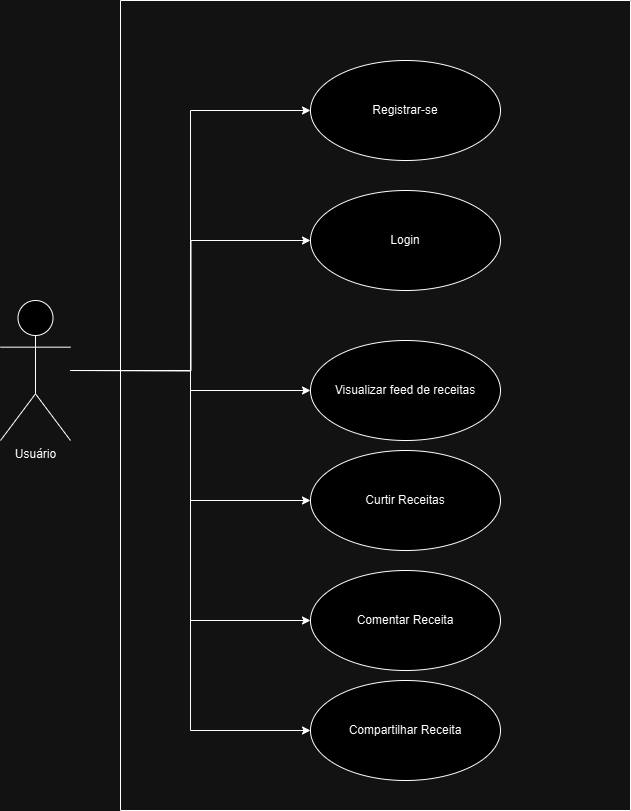

The diagram above was exported from draw.io. Its source (the exported page's mxGraphModel, read from the mxfile embedded in the PNG):
<mxGraphModel dx="1434" dy="772" grid="1" gridSize="10" guides="1" tooltips="1" connect="1" arrows="1" fold="1" page="1" pageScale="1" pageWidth="850" pageHeight="1100" math="0" shadow="0">
  <root>
    <mxCell id="0" />
    <mxCell id="1" parent="0" />
    <mxCell id="UXIp5IQfhPXxzh0VryQb-4" value="" style="swimlane;startSize=0;" vertex="1" parent="1">
      <mxGeometry x="170" y="30" width="510" height="810" as="geometry" />
    </mxCell>
    <mxCell id="UXIp5IQfhPXxzh0VryQb-5" value="Registrar-se" style="ellipse;whiteSpace=wrap;html=1;" vertex="1" parent="UXIp5IQfhPXxzh0VryQb-4">
      <mxGeometry x="190" y="60" width="190" height="100" as="geometry" />
    </mxCell>
    <mxCell id="UXIp5IQfhPXxzh0VryQb-6" value="Login" style="ellipse;whiteSpace=wrap;html=1;" vertex="1" parent="UXIp5IQfhPXxzh0VryQb-4">
      <mxGeometry x="190" y="190" width="190" height="100" as="geometry" />
    </mxCell>
    <mxCell id="UXIp5IQfhPXxzh0VryQb-7" value="Visualizar feed de receitas" style="ellipse;whiteSpace=wrap;html=1;" vertex="1" parent="UXIp5IQfhPXxzh0VryQb-4">
      <mxGeometry x="190" y="340" width="190" height="100" as="geometry" />
    </mxCell>
    <mxCell id="UXIp5IQfhPXxzh0VryQb-8" value="Curtir Receitas" style="ellipse;whiteSpace=wrap;html=1;" vertex="1" parent="UXIp5IQfhPXxzh0VryQb-4">
      <mxGeometry x="190" y="450" width="190" height="100" as="geometry" />
    </mxCell>
    <mxCell id="UXIp5IQfhPXxzh0VryQb-9" value="Comentar Receita" style="ellipse;whiteSpace=wrap;html=1;" vertex="1" parent="UXIp5IQfhPXxzh0VryQb-4">
      <mxGeometry x="190" y="570" width="190" height="100" as="geometry" />
    </mxCell>
    <mxCell id="UXIp5IQfhPXxzh0VryQb-10" value="Compartilhar Receita" style="ellipse;whiteSpace=wrap;html=1;" vertex="1" parent="UXIp5IQfhPXxzh0VryQb-4">
      <mxGeometry x="190" y="680" width="190" height="100" as="geometry" />
    </mxCell>
    <mxCell id="UXIp5IQfhPXxzh0VryQb-12" style="edgeStyle=orthogonalEdgeStyle;rounded=0;orthogonalLoop=1;jettySize=auto;html=1;entryX=0;entryY=0.5;entryDx=0;entryDy=0;" edge="1" parent="1" source="UXIp5IQfhPXxzh0VryQb-1" target="UXIp5IQfhPXxzh0VryQb-5">
      <mxGeometry relative="1" as="geometry" />
    </mxCell>
    <mxCell id="UXIp5IQfhPXxzh0VryQb-13" style="edgeStyle=orthogonalEdgeStyle;rounded=0;orthogonalLoop=1;jettySize=auto;html=1;entryX=0;entryY=0.5;entryDx=0;entryDy=0;" edge="1" parent="1" target="UXIp5IQfhPXxzh0VryQb-6">
      <mxGeometry relative="1" as="geometry">
        <mxPoint x="150" y="400" as="targetPoint" />
        <mxPoint x="120" y="400" as="sourcePoint" />
      </mxGeometry>
    </mxCell>
    <mxCell id="UXIp5IQfhPXxzh0VryQb-14" style="edgeStyle=orthogonalEdgeStyle;rounded=0;orthogonalLoop=1;jettySize=auto;html=1;" edge="1" parent="1" source="UXIp5IQfhPXxzh0VryQb-1" target="UXIp5IQfhPXxzh0VryQb-7">
      <mxGeometry relative="1" as="geometry" />
    </mxCell>
    <mxCell id="UXIp5IQfhPXxzh0VryQb-15" style="edgeStyle=orthogonalEdgeStyle;rounded=0;orthogonalLoop=1;jettySize=auto;html=1;entryX=0;entryY=0.5;entryDx=0;entryDy=0;" edge="1" parent="1" source="UXIp5IQfhPXxzh0VryQb-1" target="UXIp5IQfhPXxzh0VryQb-8">
      <mxGeometry relative="1" as="geometry" />
    </mxCell>
    <mxCell id="UXIp5IQfhPXxzh0VryQb-16" style="edgeStyle=orthogonalEdgeStyle;rounded=0;orthogonalLoop=1;jettySize=auto;html=1;entryX=0;entryY=0.5;entryDx=0;entryDy=0;" edge="1" parent="1" source="UXIp5IQfhPXxzh0VryQb-1" target="UXIp5IQfhPXxzh0VryQb-9">
      <mxGeometry relative="1" as="geometry" />
    </mxCell>
    <mxCell id="UXIp5IQfhPXxzh0VryQb-17" style="edgeStyle=orthogonalEdgeStyle;rounded=0;orthogonalLoop=1;jettySize=auto;html=1;entryX=0;entryY=0.5;entryDx=0;entryDy=0;" edge="1" parent="1" source="UXIp5IQfhPXxzh0VryQb-1" target="UXIp5IQfhPXxzh0VryQb-10">
      <mxGeometry relative="1" as="geometry" />
    </mxCell>
    <mxCell id="UXIp5IQfhPXxzh0VryQb-1" value="Usuário" style="shape=umlActor;verticalLabelPosition=bottom;verticalAlign=top;html=1;outlineConnect=0;" vertex="1" parent="1">
      <mxGeometry x="50" y="330" width="70" height="140" as="geometry" />
    </mxCell>
  </root>
</mxGraphModel>